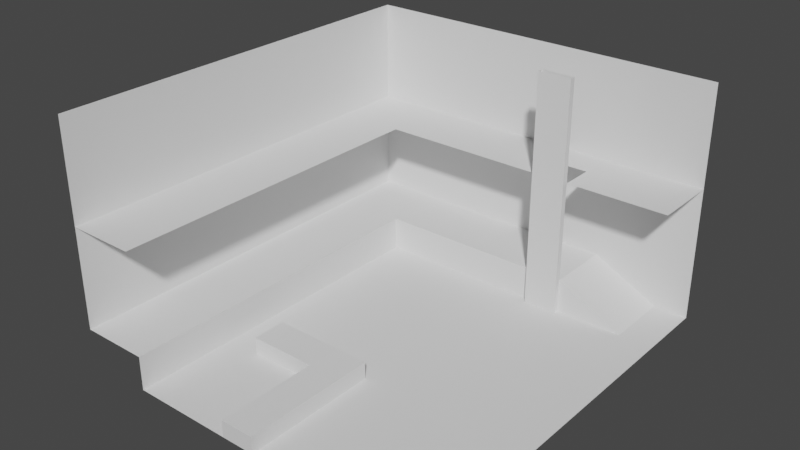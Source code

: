 # Source: Inn.blend  (saved by Blender 3.4.6; exported with 4.5.12 LTS)
import bpy
from mathutils import Matrix  # noqa: F401  (used for matrix-valued properties, if any)

bpy.ops.wm.read_factory_settings(use_empty=True)
scene = bpy.context.scene
scene.name = 'Scene'

# ---- collections
col_collection = bpy.data.collections.new('Collection'); scene.collection.children.link(col_collection)

# ---- world
world_world = bpy.data.worlds.new('World'); scene.world = world_world
world_world.use_nodes = True; world_world.node_tree.nodes.clear()
_N = world_world.node_tree.nodes; _L = world_world.node_tree.links
n0 = _N.new('ShaderNodeOutputWorld'); n0.name = 'World Output'; n0.location = (300, 300)
n1 = _N.new('ShaderNodeBackground'); n1.name = 'Background'; n1.location = (10, 300)
n1.inputs[0].default_value = (0.05088, 0.05088, 0.05088, 1.0)
_L.new(n1.outputs[0], n0.inputs[0])
n0.is_active_output = True
world_world.color = (0.05088, 0.05088, 0.05088)
world_world.use_sun_shadow = False
world_world.sun_shadow_jitter_overblur = 0.0

# ---- meshes
me_plane = bpy.data.meshes.new('Plane')
me_plane.from_pydata([(-6.0, -6.0, 7.0), (5.0, -6.0, 0.0), (-4.0, 6.0, 7.0), (-3.0, 6.0, 7.0), (-2.0, 6.0, 7.0), (-1.0, 6.0, 7.0), (0.0, 6.0, 7.0), (1.0, 6.0, 7.0), (2.0, 6.0, 7.0), (3.0, 6.0, 7.0), (4.0, 6.0, 7.0), (-6.0, -4.0, 7.0), (-6.0, -3.0, 7.0), (5.0, -5.0, 0.0), (5.0, -4.0, 0.0), (5.0, -3.0, 0.0), (5.0, -2.0, 0.0), (5.0, -1.0, 0.0), (5.0, 0.0, 0.0), (5.0, 1.0, 0.0), (5.0, 2.0, 0.0), (5.0, 3.0, 0.0), (0.0, -6.0, 0.499), (-6.0, -2.0, 7.0), (-6.0, -5.0, 7.0), (-4.0, -6.0, 0.0), (-3.0, -6.0, 0.0), (-2.0, -6.0, 0.0), (-1.0, -6.0, 0.0), (0.0, -6.0, 0.0), (1.0, -6.0, 0.0), (2.0, -6.0, 0.0), (3.0, -6.0, 0.0), (4.0, -6.0, 0.0), (-6.0, -1.0, 7.0), (-6.0, 0.0, 7.0), (-6.0, 1.0, 7.0), (-6.0, 2.0, 7.0), (-6.0, 3.0, 7.0), (-6.0, 4.0, 7.0), (-6.0, 5.0, 7.0), (-6.0, 6.0, 7.0), (-5.0, 6.0, 7.0), (5.0, 6.0, 7.0), (4.0, -5.0, 0.0), (3.0, -5.0, 0.0), (2.0, -5.0, 0.0), (1.0, -5.0, 0.0), (0.0, -5.0, 0.0), (-1.0, -5.0, 0.0), (-2.0, -5.0, 0.0), (-3.0, -5.0, 0.0), (-4.0, -5.0, 0.0), (4.0, -4.0, 0.0), (3.0, -4.0, 0.0), (2.0, -4.0, 0.0), (1.0, -4.0, 0.0), (0.0, -4.0, 0.0), (-1.0, -4.0, 0.0), (-2.0, -4.0, 0.0), (-3.0, -4.0, 0.0), (-4.0, -4.0, 0.0), (4.0, -3.0, 0.0), (3.0, -3.0, 0.0), (2.0, -3.0, 0.0), (1.0, -3.0, 0.0), (0.0, -3.0, 0.0), (-1.0, -3.0, 0.0), (-2.0, -3.0, 0.0), (-3.0, -3.0, 0.0), (-4.0, -3.0, 0.0), (4.0, -2.0, 0.0), (3.0, -2.0, 0.0), (2.0, -2.0, 0.0), (1.0, -2.0, 0.0), (0.0, -2.0, 0.0), (-1.0, -2.0, 0.0), (-2.0, -2.0, 0.0), (-3.0, -2.0, 0.0), (-4.0, -2.0, 0.0), (4.0, -1.0, 0.0), (3.0, -1.0, 0.0), (2.0, -1.0, 0.0), (1.0, -1.0, 0.0), (0.0, -1.0, 0.0), (-1.0, -1.0, 0.0), (-2.0, -1.0, 0.0), (-3.0, -1.0, 0.0), (-4.0, -1.0, 0.0), (4.0, 0.0, 0.0), (3.0, 0.0, 0.0), (2.0, 0.0, 0.0), (1.0, 0.0, 0.0), (0.0, 0.0, 0.0), (-1.0, 0.0, 0.0), (-2.0, 0.0, 0.0), (-3.0, 0.0, 0.0), (-4.0, 0.0, 0.0), (4.0, 1.0, 0.0), (3.0, 1.0, 0.0), (2.0, 1.0, 0.0), (1.0, 1.0, 0.0), (0.0, 1.0, 0.0), (-1.0, 1.0, 0.0), (-2.0, 1.0, 0.0), (-3.0, 1.0, 0.0), (-4.0, 1.0, 0.0), (4.0, 2.0, 0.0), (3.0, 2.0, 0.0), (2.0, 2.0, 0.0), (1.0, 2.0, 0.0), (0.0, 2.0, 0.0), (-1.0, 2.0, 0.0), (-2.0, 2.0, 0.0), (-3.0, 2.0, 0.0), (-4.0, 2.0, 0.0), (4.0, 3.0, 0.0), (3.0, 3.0, 0.0), (2.0, 3.0, 0.0), (1.0, 3.0, 0.0), (0.0, 3.0, 0.0), (-1.0, 3.0, 0.0), (-2.0, 3.0, 0.0), (-3.0, 3.0, 0.0), (-4.0, 3.0, 0.0), (-1.0, -6.0, 0.499), (3.0, 4.0, 0.0), (2.0, 4.0, 0.0), (1.0, 4.0, 0.0), (0.0, 4.0, 0.0), (-1.0, 4.0, 0.0), (-2.0, 4.0, 0.0), (-3.0, 4.0, 0.0), (-4.0, 4.0, 0.0), (-6.0, -5.0, 1.0), (-6.0, -6.0, 1.0), (5.0, 6.0, 1.0), (-5.0, 6.0, 1.0), (-6.0, 6.0, 1.0), (-6.0, 5.0, 1.0), (-6.0, 4.0, 1.0), (-6.0, 3.0, 1.0), (-6.0, 2.0, 1.0), (-6.0, 1.0, 1.0), (-6.0, 0.0, 1.0), (-6.0, -1.0, 1.0), (-6.0, -2.0, 1.0), (-6.0, -3.0, 1.0), (-6.0, -4.0, 1.0), (-5.0, -5.0, 1.0), (-5.0, -4.0, 1.0), (-5.0, -3.0, 1.0), (-5.0, -2.0, 1.0), (-5.0, -1.0, 1.0), (-5.0, 0.0, 1.0), (-5.0, 1.0, 1.0), (-5.0, 2.0, 1.0), (-5.0, 3.0, 1.0), (-5.0, 4.0, 1.0), (-5.0, 5.0, 1.0), (-5.0, -6.0, 1.0), (-4.0, -6.0, 1.0), (4.0, 6.0, 1.0), (3.0, 6.0, 1.0), (2.0, 6.0, 1.0), (1.0, 6.0, 1.0), (0.0, 6.0, 1.0), (-1.0, 6.0, 1.0), (-2.0, 6.0, 1.0), (-3.0, 6.0, 1.0), (-4.0, 6.0, 1.0), (-4.0, -5.0, 1.0), (-4.0, -4.0, 1.0), (-4.0, -3.0, 1.0), (-4.0, -2.0, 1.0), (-4.0, -1.0, 1.0), (-4.0, 0.0, 1.0), (-4.0, 1.0, 1.0), (-4.0, 2.0, 1.0), (-4.0, 3.0, 1.0), (4.0, 5.0, 0.0), (2.0, 4.0, 1.0), (1.0, 4.0, 1.0), (0.0, 4.0, 1.0), (-1.0, 4.0, 1.0), (-2.0, 4.0, 1.0), (-3.0, 4.0, 1.0), (-4.0, 4.0, 1.0), (4.0, 4.0, 0.0), (4.0, 6.0, 0.0), (2.0, 5.0, 1.0), (1.0, 5.0, 1.0), (0.0, 5.0, 1.0), (-1.0, 5.0, 1.0), (-2.0, 5.0, 1.0), (-3.0, 5.0, 1.0), (-4.0, 5.0, 1.0), (-6.0, 4.0, 6.0), (-6.0, 4.0, 5.0), (-6.0, 4.0, 4.0), (-6.0, 4.0, 3.0), (-6.0, 4.0, 2.0), (-6.0, -3.0, 6.0), (-6.0, -3.0, 5.0), (-6.0, -3.0, 4.0), (-6.0, -3.0, 3.0), (-6.0, -3.0, 2.0), (-1.0, 6.0, 6.0), (-1.0, 6.0, 5.0), (-1.0, 6.0, 4.0), (-1.0, 6.0, 3.0), (-1.0, 6.0, 2.0), (-6.0, 5.0, 6.0), (-6.0, 5.0, 5.0), (-6.0, 5.0, 3.0), (-6.0, 5.0, 2.0), (-6.0, -2.0, 6.0), (-6.0, -2.0, 5.0), (-6.0, -2.0, 4.0), (-6.0, -2.0, 3.0), (-6.0, -2.0, 2.0), (0.0, 6.0, 6.0), (0.0, 6.0, 5.0), (0.0, 6.0, 4.0), (0.0, 6.0, 3.0), (0.0, 6.0, 2.0), (-6.0, 6.0, 6.0), (-6.0, 6.0, 5.0), (-6.0, 6.0, 3.0), (-6.0, 6.0, 2.0), (-6.0, -1.0, 6.0), (-6.0, -1.0, 5.0), (-6.0, -1.0, 4.0), (-6.0, -1.0, 3.0), (-6.0, -1.0, 2.0), (1.0, 6.0, 6.0), (1.0, 6.0, 5.0), (1.0, 6.0, 4.0), (1.0, 6.0, 3.0), (1.0, 6.0, 2.0), (-6.0, 0.0, 6.0), (-6.0, 0.0, 5.0), (-6.0, 0.0, 4.0), (-6.0, 0.0, 3.0), (-6.0, 0.0, 2.0), (2.0, 6.0, 6.0), (2.0, 6.0, 5.0), (2.0, 6.0, 4.0), (2.0, 6.0, 3.0), (2.0, 6.0, 2.0), (-6.0, -6.0, 6.0), (-6.0, -6.0, 5.0), (-6.0, -6.0, 4.0), (-6.0, -6.0, 3.0), (-6.0, -6.0, 2.0), (-5.0, 6.0, 6.0), (-5.0, 6.0, 5.0), (-5.0, 6.0, 3.0), (-5.0, 6.0, 2.0), (-6.0, 1.0, 6.0), (-6.0, 1.0, 5.0), (-6.0, 1.0, 4.0), (-6.0, 1.0, 3.0), (-6.0, 1.0, 2.0), (3.0, 6.0, 6.0), (3.0, 6.0, 5.0), (3.0, 6.0, 4.0), (3.0, 6.0, 3.0), (3.0, 6.0, 2.0), (-4.0, 6.0, 6.0), (-4.0, 6.0, 5.0), (-4.0, 6.0, 4.0), (-4.0, 6.0, 3.0), (-4.0, 6.0, 2.0), (-6.0, 3.0, 2.0), (-6.0, 3.0, 3.0), (-6.0, 3.0, 4.0), (-6.0, 3.0, 5.0), (-6.0, 3.0, 6.0), (-6.0, 2.0, 6.0), (-6.0, 2.0, 5.0), (-6.0, 2.0, 4.0), (-6.0, 2.0, 3.0), (-6.0, 2.0, 2.0), (5.0, 6.0, 2.0), (5.0, 6.0, 3.0), (5.0, 6.0, 4.0), (5.0, 6.0, 5.0), (5.0, 6.0, 6.0), (4.0, 6.0, 6.0), (4.0, 6.0, 5.0), (4.0, 6.0, 4.0), (4.0, 6.0, 3.0), (4.0, 6.0, 2.0), (-6.0, -4.0, 2.0), (-6.0, -4.0, 3.0), (-6.0, -4.0, 4.0), (-6.0, -4.0, 5.0), (-6.0, -4.0, 6.0), (-6.0, -5.0, 6.0), (-6.0, -5.0, 5.0), (-6.0, -5.0, 4.0), (-6.0, -5.0, 3.0), (-6.0, -5.0, 2.0), (-2.0, 6.0, 2.0), (-2.0, 6.0, 3.0), (-2.0, 6.0, 4.0), (-2.0, 6.0, 5.0), (-2.0, 6.0, 6.0), (-3.0, 6.0, 6.0), (-3.0, 6.0, 5.0), (-3.0, 6.0, 4.0), (-3.0, 6.0, 3.0), (-3.0, 6.0, 2.0), (-4.0, 4.0, 4.0), (-4.0, -3.0, 4.0), (-1.0, 4.0, 4.0), (-4.0, -2.0, 4.0), (0.0, 4.0, 4.0), (-4.0, -1.0, 4.0), (1.0, 4.0, 4.0), (-4.0, 0.0, 4.0), (2.0, 4.0, 4.0), (-4.0, -6.0, 4.0), (-4.0, 1.0, 4.0), (3.0, 4.0, 4.0), (-4.0, 3.0, 4.0), (-4.0, 2.0, 4.0), (5.0, 4.0, 4.0), (4.0, 4.0, 4.0), (-4.0, -4.0, 4.0), (-4.0, -5.0, 4.0), (-2.0, 4.0, 4.0), (-3.0, 4.0, 4.0), (-5.0, -4.0, 4.0), (-5.0, -5.0, 4.0), (-5.0, 4.0, 4.0), (-5.0, 3.0, 4.0), (-5.0, -6.0, 4.0), (-5.0, -3.0, 4.0), (-5.0, 1.0, 4.0), (-5.0, 0.0, 4.0), (-5.0, -2.0, 4.0), (-5.0, 2.0, 4.0), (-5.0, -1.0, 4.0), (-2.0, 5.0, 4.0), (-3.0, 5.0, 4.0), (5.0, 5.0, 4.0), (4.0, 5.0, 4.0), (3.0, 5.0, 4.0), (2.0, 5.0, 4.0), (1.0, 5.0, 4.0), (0.0, 5.0, 4.0), (-1.0, 5.0, 4.0), (-4.0, 5.0, 4.0), (-6.0, 6.0, 4.0), (-6.0, 5.0, 4.0), (-5.0, 5.0, 4.0), (-5.0, 6.0, 4.0), (3.0, 4.0, 0.5), (3.0, 5.0, 0.5), (3.0, 6.0, 0.5), (5.0, 5.0, 0.0), (5.0, 4.0, 0.0), (5.0, 6.0, 0.0), (0.0, -5.0, 0.499), (-1.0, -5.0, 0.499), (0.0, -4.0, 0.499), (-1.0, -4.0, 0.499), (0.0, -3.0, 0.499), (-1.0, -3.0, 0.499), (-2.0, -3.0, 0.499), (-3.0, -3.0, 0.499), (0.0, -2.0, 0.499), (-1.0, -2.0, 0.499), (-2.0, -2.0, 0.499), (-3.0, -2.0, 0.499), (2.0, 3.821, 0.0), (1.0, 3.821, 0.0), (1.0, 3.821, 1.0), (2.0, 3.821, 1.0), (2.0, 4.0, 7.0), (1.0, 4.0, 7.0), (2.0, 3.821, 7.0), (1.0, 3.821, 7.0), (2.0, 4.0, 2.0), (2.0, 4.0, 3.0), (2.0, 4.0, 4.0), (2.0, 4.0, 5.0), (2.0, 4.0, 6.0), (2.0, 3.821, 6.0), (2.0, 3.821, 5.0), (2.0, 3.821, 4.0), (2.0, 3.821, 3.0), (2.0, 3.821, 2.0), (1.0, 4.0, 2.0), (1.0, 4.0, 3.0), (1.0, 4.0, 4.0), (1.0, 4.0, 5.0), (1.0, 4.0, 6.0), (1.0, 3.821, 6.0), (1.0, 3.821, 5.0), (1.0, 3.821, 4.0), (1.0, 3.821, 3.0), (1.0, 3.821, 2.0)], [], [(33, 1, 13, 44), (44, 13, 14, 53), (53, 14, 15, 62), (62, 15, 16, 71), (71, 16, 17, 80), (80, 17, 18, 89), (89, 18, 19, 98), (98, 19, 20, 107), (107, 20, 21, 116), (116, 21, 363, 188), (115, 124, 179, 178), (79, 88, 175, 174), (25, 52, 171, 161), (278, 197, 39, 38), (298, 202, 12, 11), (308, 207, 5, 4), (299, 298, 11, 24), (197, 212, 40, 39), (202, 216, 23, 12), (124, 123, 132, 133), (123, 122, 131, 132), (122, 121, 130, 131), (121, 120, 129, 130), (120, 119, 128, 129), (119, 118, 127, 128), (118, 117, 126, 127), (117, 116, 188, 126), (106, 115, 178, 177), (309, 308, 4, 3), (115, 114, 123, 124), (114, 113, 122, 123), (113, 112, 121, 122), (112, 111, 120, 121), (111, 110, 119, 120), (110, 109, 118, 119), (109, 108, 117, 118), (108, 107, 116, 117), (70, 79, 174, 173), (207, 221, 6, 5), (106, 105, 114, 115), (105, 104, 113, 114), (104, 103, 112, 113), (103, 102, 111, 112), (102, 101, 110, 111), (101, 100, 109, 110), (100, 99, 108, 109), (99, 98, 107, 108), (212, 226, 41, 40), (216, 230, 34, 23), (97, 96, 105, 106), (96, 95, 104, 105), (95, 94, 103, 104), (94, 93, 102, 103), (93, 92, 101, 102), (92, 91, 100, 101), (91, 90, 99, 100), (90, 89, 98, 99), (221, 235, 7, 6), (226, 255, 42, 41), (88, 87, 96, 97), (87, 86, 95, 96), (86, 85, 94, 95), (85, 84, 93, 94), (84, 83, 92, 93), (83, 82, 91, 92), (82, 81, 90, 91), (81, 80, 89, 90), (230, 240, 35, 34), (133, 132, 186, 187), (79, 78, 87, 88), (78, 77, 86, 87), (77, 76, 85, 86), (76, 75, 84, 85), (75, 74, 83, 84), (74, 73, 82, 83), (73, 72, 81, 82), (72, 71, 80, 81), (235, 245, 8, 7), (97, 106, 177, 176), (70, 69, 78, 79), (76, 77, 375, 374), (57, 66, 369, 367), (69, 68, 371, 372), (66, 65, 74, 75), (65, 64, 73, 74), (64, 63, 72, 73), (63, 62, 71, 72), (240, 259, 36, 35), (61, 70, 173, 172), (61, 60, 69, 70), (60, 59, 68, 69), (59, 58, 67, 68), (75, 76, 374, 373), (57, 56, 65, 66), (56, 55, 64, 65), (55, 54, 63, 64), (54, 53, 62, 63), (132, 131, 185, 186), (245, 264, 9, 8), (52, 51, 60, 61), (51, 50, 59, 60), (50, 49, 58, 59), (67, 58, 368, 370), (48, 47, 56, 57), (47, 46, 55, 56), (46, 45, 54, 55), (45, 44, 53, 54), (131, 130, 184, 185), (250, 299, 24, 0), (25, 26, 51, 52), (26, 27, 50, 51), (27, 28, 49, 50), (68, 67, 370, 371), (29, 30, 47, 48), (30, 31, 46, 47), (31, 32, 45, 46), (32, 33, 44, 45), (130, 129, 183, 184), (255, 269, 2, 42), (124, 133, 187, 179), (129, 128, 182, 183), (88, 97, 176, 175), (52, 61, 172, 171), (259, 279, 37, 36), (128, 127, 377, 378), (264, 289, 10, 9), (269, 309, 3, 2), (140, 158, 159, 139), (158, 187, 196, 159), (187, 186, 195, 196), (186, 185, 194, 195), (185, 184, 193, 194), (184, 183, 192, 193), (183, 182, 191, 192), (182, 181, 190, 191), (141, 157, 158, 140), (157, 179, 187, 158), (142, 156, 157, 141), (156, 178, 179, 157), (143, 155, 156, 142), (155, 177, 178, 156), (144, 154, 155, 143), (154, 176, 177, 155), (145, 153, 154, 144), (153, 175, 176, 154), (146, 152, 153, 145), (152, 174, 175, 153), (147, 151, 152, 146), (151, 173, 174, 152), (148, 150, 151, 147), (150, 172, 173, 151), (134, 149, 150, 148), (149, 171, 172, 150), (135, 160, 149, 134), (160, 161, 171, 149), (139, 159, 137, 138), (159, 196, 170, 137), (196, 195, 169, 170), (195, 194, 168, 169), (194, 193, 167, 168), (193, 192, 166, 167), (192, 191, 165, 166), (191, 190, 164, 165), (360, 359, 188, 180), (279, 278, 38, 37), (289, 288, 43, 10), (361, 360, 180, 189), (162, 136, 284, 293), (293, 284, 285, 292), (292, 285, 286, 291), (291, 286, 287, 290), (290, 287, 288, 289), (142, 141, 274, 283), (283, 274, 275, 282), (282, 275, 276, 281), (281, 276, 277, 280), (280, 277, 278, 279), (170, 169, 313, 273), (273, 313, 312, 272), (272, 312, 311, 271), (271, 311, 310, 270), (270, 310, 309, 269), (163, 162, 293, 268), (268, 293, 292, 267), (267, 292, 291, 266), (266, 291, 290, 265), (265, 290, 289, 264), (143, 142, 283, 263), (263, 283, 282, 262), (262, 282, 281, 261), (261, 281, 280, 260), (260, 280, 279, 259), (137, 170, 273, 258), (258, 273, 272, 257), (257, 272, 271, 358), (358, 271, 270, 256), (256, 270, 269, 255), (135, 134, 303, 254), (254, 303, 302, 253), (253, 302, 301, 252), (252, 301, 300, 251), (251, 300, 299, 250), (164, 163, 268, 249), (249, 268, 267, 248), (248, 267, 266, 247), (247, 266, 265, 246), (246, 265, 264, 245), (144, 143, 263, 244), (244, 263, 262, 243), (243, 262, 261, 242), (242, 261, 260, 241), (241, 260, 259, 240), (165, 164, 249, 239), (239, 249, 248, 238), (238, 248, 247, 237), (237, 247, 246, 236), (236, 246, 245, 235), (145, 144, 244, 234), (234, 244, 243, 233), (233, 243, 242, 232), (232, 242, 241, 231), (231, 241, 240, 230), (138, 137, 258, 229), (229, 258, 257, 228), (228, 257, 358, 355), (355, 358, 256, 227), (227, 256, 255, 226), (166, 165, 239, 225), (225, 239, 238, 224), (224, 238, 237, 223), (223, 237, 236, 222), (222, 236, 235, 221), (146, 145, 234, 220), (220, 234, 233, 219), (219, 233, 232, 218), (218, 232, 231, 217), (217, 231, 230, 216), (139, 138, 229, 215), (215, 229, 228, 214), (214, 228, 355, 356), (356, 355, 227, 213), (213, 227, 226, 212), (167, 166, 225, 211), (211, 225, 224, 210), (210, 224, 223, 209), (209, 223, 222, 208), (208, 222, 221, 207), (169, 168, 304, 313), (313, 304, 305, 312), (312, 305, 306, 311), (311, 306, 307, 310), (310, 307, 308, 309), (147, 146, 220, 206), (206, 220, 219, 205), (205, 219, 218, 204), (204, 218, 217, 203), (203, 217, 216, 202), (140, 139, 215, 201), (201, 215, 214, 200), (200, 214, 356, 199), (199, 356, 213, 198), (198, 213, 212, 197), (134, 148, 294, 303), (303, 294, 295, 302), (302, 295, 296, 301), (301, 296, 297, 300), (300, 297, 298, 299), (168, 167, 211, 304), (304, 211, 210, 305), (305, 210, 209, 306), (306, 209, 208, 307), (307, 208, 207, 308), (148, 147, 206, 294), (294, 206, 205, 295), (295, 205, 204, 296), (296, 204, 203, 297), (297, 203, 202, 298), (141, 140, 201, 274), (274, 201, 200, 275), (275, 200, 199, 276), (276, 199, 198, 277), (277, 198, 197, 278), (345, 346, 333, 332), (334, 335, 331, 330), (336, 337, 326, 314), (347, 348, 329, 328), (348, 349, 325, 329), (335, 338, 323, 331), (351, 352, 318, 320), (352, 353, 316, 318), (339, 334, 330, 315), (346, 354, 314, 333), (340, 341, 321, 324), (342, 339, 315, 317), (353, 345, 332, 316), (337, 343, 327, 326), (343, 340, 324, 327), (349, 350, 322, 325), (341, 344, 319, 321), (344, 342, 317, 319), (232, 218, 342, 344), (242, 232, 344, 341), (281, 261, 340, 343), (276, 281, 343, 337), (218, 204, 339, 342), (261, 242, 341, 340), (204, 296, 334, 339), (301, 252, 338, 335), (199, 276, 337, 336), (296, 301, 335, 334), (266, 247, 350, 349), (209, 306, 345, 353), (311, 271, 354, 346), (223, 209, 353, 352), (237, 223, 352, 351), (247, 237, 351, 350), (291, 266, 349, 348), (286, 291, 348, 347), (306, 311, 346, 345), (357, 358, 355, 356), (336, 357, 356, 199), (314, 354, 357, 336), (354, 271, 358, 357), (164, 190, 360, 361), (190, 181, 359, 360), (126, 359, 181, 127), (188, 359, 126), (164, 361, 163), (163, 361, 189, 162), (180, 188, 363, 362), (189, 180, 362, 364), (162, 189, 364, 136), (372, 371, 375, 376), (371, 370, 374, 375), (370, 369, 373, 374), (368, 367, 369, 370), (366, 365, 367, 368), (125, 22, 365, 366), (77, 78, 376, 375), (58, 49, 366, 368), (78, 69, 372, 376), (48, 57, 367, 365), (49, 28, 125, 366), (28, 29, 22, 125), (66, 75, 373, 369), (29, 48, 365, 22), (378, 377, 380, 379), (182, 128, 378, 379), (390, 389, 381, 383), (127, 181, 380, 377), (389, 399, 382, 381), (400, 390, 383, 384), (399, 400, 384, 382), (182, 379, 404, 395), (395, 404, 403, 396), (396, 403, 402, 397), (397, 402, 401, 398), (398, 401, 400, 399), (379, 380, 394, 404), (404, 394, 393, 403), (403, 393, 392, 402), (402, 392, 391, 401), (401, 391, 390, 400), (181, 182, 395, 385), (385, 395, 396, 386), (386, 396, 397, 387), (387, 397, 398, 388), (388, 398, 399, 389), (380, 181, 385, 394), (394, 385, 386, 393), (393, 386, 387, 392), (392, 387, 388, 391), (391, 388, 389, 390)])
_uv = me_plane.uv_layers.new(name='UVMap')
_uv.uv.foreach_set('vector', [0.9091, 0.0, 1.0, 0.0, 1.0, 0.08333, 0.9091, 0.08333, 0.9091, 0.08333, 1.0, 0.08333, 1.0, 0.1667, 0.9091, 0.1667, 0.9091, 0.1667, 1.0, 0.1667, 1.0, 0.25, 0.9091, 0.25, 0.9091, 0.25, 1.0, 0.25, 1.0, 0.3333, 0.9091, 0.3333, 0.9091, 0.3333, 1.0, 0.3333, 1.0, 0.4167, 0.9091, 0.4167, 0.9091, 0.4167, 1.0, 0.4167, 1.0, 0.5, 0.9091, 0.5, 0.9091, 0.5, 1.0, 0.5, 1.0, 0.5833, 0.9091, 0.5833, 0.9091, 0.5833, 1.0, 0.5833, 1.0, 0.6667, 0.9091, 0.6667, 0.9091, 0.6667, 1.0, 0.6667, 1.0, 0.75, 0.9091, 0.75, 0.9091, 0.75, 1.0, 0.75, 1.0, 0.8333, 0.9091, 0.8333, 0.1818, 0.6667, 0.1818, 0.75, 0.1818, 0.75, 0.1818, 0.6667, 0.1818, 0.3333, 0.1818, 0.4167, 0.1818, 0.4167, 0.1818, 0.3333, 0.1818, 0.0, 0.1818, 0.08333, 0.1818, 0.08333, 0.1818, 0.0, 0.0, 0.75, 0.0, 0.8333, 0.0, 0.8333, 0.0, 0.75, 0.0, 0.1667, 0.0, 0.25, 0.0, 0.25, 0.0, 0.1667, 0.3636, 1.0, 0.4545, 1.0, 0.4545, 1.0, 0.3636, 1.0, 0.0, 0.08333, 0.0, 0.1667, 0.0, 0.1667, 0.0, 0.08333, 0.0, 0.8333, 0.0, 0.9167, 0.0, 0.9167, 0.0, 0.8333, 0.0, 0.25, 0.0, 0.3333, 0.0, 0.3333, 0.0, 0.25, 0.1818, 0.75, 0.2727, 0.75, 0.2727, 0.8333, 0.1818, 0.8333, 0.2727, 0.75, 0.3636, 0.75, 0.3636, 0.8333, 0.2727, 0.8333, 0.3636, 0.75, 0.4545, 0.75, 0.4545, 0.8333, 0.3636, 0.8333, 0.4545, 0.75, 0.5455, 0.75, 0.5455, 0.8333, 0.4545, 0.8333, 0.5455, 0.75, 0.6364, 0.75, 0.6364, 0.8333, 0.5455, 0.8333, 0.6364, 0.75, 0.7273, 0.75, 0.7273, 0.8333, 0.6364, 0.8333, 0.7273, 0.75, 0.8182, 0.75, 0.8182, 0.8333, 0.7273, 0.8333, 0.8182, 0.75, 0.9091, 0.75, 0.9091, 0.8333, 0.8182, 0.8333, 0.1818, 0.5833, 0.1818, 0.6667, 0.1818, 0.6667, 0.1818, 0.5833, 0.2727, 1.0, 0.3636, 1.0, 0.3636, 1.0, 0.2727, 1.0, 0.1818, 0.6667, 0.2727, 0.6667, 0.2727, 0.75, 0.1818, 0.75, 0.2727, 0.6667, 0.3636, 0.6667, 0.3636, 0.75, 0.2727, 0.75, 0.3636, 0.6667, 0.4545, 0.6667, 0.4545, 0.75, 0.3636, 0.75, 0.4545, 0.6667, 0.5455, 0.6667, 0.5455, 0.75, 0.4545, 0.75, 0.5455, 0.6667, 0.6364, 0.6667, 0.6364, 0.75, 0.5455, 0.75, 0.6364, 0.6667, 0.7273, 0.6667, 0.7273, 0.75, 0.6364, 0.75, 0.7273, 0.6667, 0.8182, 0.6667, 0.8182, 0.75, 0.7273, 0.75, 0.8182, 0.6667, 0.9091, 0.6667, 0.9091, 0.75, 0.8182, 0.75, 0.1818, 0.25, 0.1818, 0.3333, 0.1818, 0.3333, 0.1818, 0.25, 0.4545, 1.0, 0.5455, 1.0, 0.5455, 1.0, 0.4545, 1.0, 0.1818, 0.5833, 0.2727, 0.5833, 0.2727, 0.6667, 0.1818, 0.6667, 0.2727, 0.5833, 0.3636, 0.5833, 0.3636, 0.6667, 0.2727, 0.6667, 0.3636, 0.5833, 0.4545, 0.5833, 0.4545, 0.6667, 0.3636, 0.6667, 0.4545, 0.5833, 0.5455, 0.5833, 0.5455, 0.6667, 0.4545, 0.6667, 0.5455, 0.5833, 0.6364, 0.5833, 0.6364, 0.6667, 0.5455, 0.6667, 0.6364, 0.5833, 0.7273, 0.5833, 0.7273, 0.6667, 0.6364, 0.6667, 0.7273, 0.5833, 0.8182, 0.5833, 0.8182, 0.6667, 0.7273, 0.6667, 0.8182, 0.5833, 0.9091, 0.5833, 0.9091, 0.6667, 0.8182, 0.6667, 0.0, 0.9167, 0.0, 1.0, 0.0, 1.0, 0.0, 0.9167, 0.0, 0.3333, 0.0, 0.4167, 0.0, 0.4167, 0.0, 0.3333, 0.1818, 0.5, 0.2727, 0.5, 0.2727, 0.5833, 0.1818, 0.5833, 0.2727, 0.5, 0.3636, 0.5, 0.3636, 0.5833, 0.2727, 0.5833, 0.3636, 0.5, 0.4545, 0.5, 0.4545, 0.5833, 0.3636, 0.5833, 0.4545, 0.5, 0.5455, 0.5, 0.5455, 0.5833, 0.4545, 0.5833, 0.5455, 0.5, 0.6364, 0.5, 0.6364, 0.5833, 0.5455, 0.5833, 0.6364, 0.5, 0.7273, 0.5, 0.7273, 0.5833, 0.6364, 0.5833, 0.7273, 0.5, 0.8182, 0.5, 0.8182, 0.5833, 0.7273, 0.5833, 0.8182, 0.5, 0.9091, 0.5, 0.9091, 0.5833, 0.8182, 0.5833, 0.5455, 1.0, 0.6364, 1.0, 0.6364, 1.0, 0.5455, 1.0, 0.0, 1.0, 0.09091, 1.0, 0.09091, 1.0, 0.0, 1.0, 0.1818, 0.4167, 0.2727, 0.4167, 0.2727, 0.5, 0.1818, 0.5, 0.2727, 0.4167, 0.3636, 0.4167, 0.3636, 0.5, 0.2727, 0.5, 0.3636, 0.4167, 0.4545, 0.4167, 0.4545, 0.5, 0.3636, 0.5, 0.4545, 0.4167, 0.5455, 0.4167, 0.5455, 0.5, 0.4545, 0.5, 0.5455, 0.4167, 0.6364, 0.4167, 0.6364, 0.5, 0.5455, 0.5, 0.6364, 0.4167, 0.7273, 0.4167, 0.7273, 0.5, 0.6364, 0.5, 0.7273, 0.4167, 0.8182, 0.4167, 0.8182, 0.5, 0.7273, 0.5, 0.8182, 0.4167, 0.9091, 0.4167, 0.9091, 0.5, 0.8182, 0.5, 0.0, 0.4167, 0.0, 0.5, 0.0, 0.5, 0.0, 0.4167, 0.1818, 0.8333, 0.2727, 0.8333, 0.2727, 0.8333, 0.1818, 0.8333, 0.1818, 0.3333, 0.2727, 0.3333, 0.2727, 0.4167, 0.1818, 0.4167, 0.2727, 0.3333, 0.3636, 0.3333, 0.3636, 0.4167, 0.2727, 0.4167, 0.3636, 0.3333, 0.4545, 0.3333, 0.4545, 0.4167, 0.3636, 0.4167, 0.4545, 0.3333, 0.5455, 0.3333, 0.5455, 0.4167, 0.4545, 0.4167, 0.5455, 0.3333, 0.6364, 0.3333, 0.6364, 0.4167, 0.5455, 0.4167, 0.6364, 0.3333, 0.7273, 0.3333, 0.7273, 0.4167, 0.6364, 0.4167, 0.7273, 0.3333, 0.8182, 0.3333, 0.8182, 0.4167, 0.7273, 0.4167, 0.8182, 0.3333, 0.9091, 0.3333, 0.9091, 0.4167, 0.8182, 0.4167, 0.6364, 1.0, 0.7273, 1.0, 0.7273, 1.0, 0.6364, 1.0, 0.1818, 0.5, 0.1818, 0.5833, 0.1818, 0.5833, 0.1818, 0.5, 0.1818, 0.25, 0.2727, 0.25, 0.2727, 0.3333, 0.1818, 0.3333, 0.4545, 0.3333, 0.3636, 0.3333, 0.3636, 0.3333, 0.4545, 0.3333, 0.5455, 0.1667, 0.5455, 0.25, 0.5455, 0.25, 0.5455, 0.1667, 0.2727, 0.25, 0.3636, 0.25, 0.3636, 0.25, 0.2727, 0.25, 0.5455, 0.25, 0.6364, 0.25, 0.6364, 0.3333, 0.5455, 0.3333, 0.6364, 0.25, 0.7273, 0.25, 0.7273, 0.3333, 0.6364, 0.3333, 0.7273, 0.25, 0.8182, 0.25, 0.8182, 0.3333, 0.7273, 0.3333, 0.8182, 0.25, 0.9091, 0.25, 0.9091, 0.3333, 0.8182, 0.3333, 0.0, 0.5, 0.0, 0.5833, 0.0, 0.5833, 0.0, 0.5, 0.1818, 0.1667, 0.1818, 0.25, 0.1818, 0.25, 0.1818, 0.1667, 0.1818, 0.1667, 0.2727, 0.1667, 0.2727, 0.25, 0.1818, 0.25, 0.2727, 0.1667, 0.3636, 0.1667, 0.3636, 0.25, 0.2727, 0.25, 0.3636, 0.1667, 0.4545, 0.1667, 0.4545, 0.25, 0.3636, 0.25, 0.5455, 0.3333, 0.4545, 0.3333, 0.4545, 0.3333, 0.5455, 0.3333, 0.5455, 0.1667, 0.6364, 0.1667, 0.6364, 0.25, 0.5455, 0.25, 0.6364, 0.1667, 0.7273, 0.1667, 0.7273, 0.25, 0.6364, 0.25, 0.7273, 0.1667, 0.8182, 0.1667, 0.8182, 0.25, 0.7273, 0.25, 0.8182, 0.1667, 0.9091, 0.1667, 0.9091, 0.25, 0.8182, 0.25, 0.2727, 0.8333, 0.3636, 0.8333, 0.3636, 0.8333, 0.2727, 0.8333, 0.7273, 1.0, 0.8182, 1.0, 0.8182, 1.0, 0.7273, 1.0, 0.1818, 0.08333, 0.2727, 0.08333, 0.2727, 0.1667, 0.1818, 0.1667, 0.2727, 0.08333, 0.3636, 0.08333, 0.3636, 0.1667, 0.2727, 0.1667, 0.3636, 0.08333, 0.4545, 0.08333, 0.4545, 0.1667, 0.3636, 0.1667, 0.4545, 0.25, 0.4545, 0.1667, 0.4545, 0.1667, 0.4545, 0.25, 0.5455, 0.08333, 0.6364, 0.08333, 0.6364, 0.1667, 0.5455, 0.1667, 0.6364, 0.08333, 0.7273, 0.08333, 0.7273, 0.1667, 0.6364, 0.1667, 0.7273, 0.08333, 0.8182, 0.08333, 0.8182, 0.1667, 0.7273, 0.1667, 0.8182, 0.08333, 0.9091, 0.08333, 0.9091, 0.1667, 0.8182, 0.1667, 0.3636, 0.8333, 0.4545, 0.8333, 0.4545, 0.8333, 0.3636, 0.8333, 0.0, 0.0, 0.0, 0.08333, 0.0, 0.08333, 0.0, 0.0, 0.1818, 0.0, 0.2727, 0.0, 0.2727, 0.08333, 0.1818, 0.08333, 0.2727, 0.0, 0.3636, 0.0, 0.3636, 0.08333, 0.2727, 0.08333, 0.3636, 0.0, 0.4545, 0.0, 0.4545, 0.08333, 0.3636, 0.08333, 0.3636, 0.25, 0.4545, 0.25, 0.4545, 0.25, 0.3636, 0.25, 0.5455, 0.0, 0.6364, 0.0, 0.6364, 0.08333, 0.5455, 0.08333, 0.6364, 0.0, 0.7273, 0.0, 0.7273, 0.08333, 0.6364, 0.08333, 0.7273, 0.0, 0.8182, 0.0, 0.8182, 0.08333, 0.7273, 0.08333, 0.8182, 0.0, 0.9091, 0.0, 0.9091, 0.08333, 0.8182, 0.08333, 0.4545, 0.8333, 0.5455, 0.8333, 0.5455, 0.8333, 0.4545, 0.8333, 0.09091, 1.0, 0.1818, 1.0, 0.1818, 1.0, 0.09091, 1.0, 0.1818, 0.75, 0.1818, 0.8333, 0.1818, 0.8333, 0.1818, 0.75, 0.5455, 0.8333, 0.6364, 0.8333, 0.6364, 0.8333, 0.5455, 0.8333, 0.1818, 0.4167, 0.1818, 0.5, 0.1818, 0.5, 0.1818, 0.4167, 0.1818, 0.08333, 0.1818, 0.1667, 0.1818, 0.1667, 0.1818, 0.08333, 0.0, 0.5833, 0.0, 0.6667, 0.0, 0.6667, 0.0, 0.5833, 0.6364, 0.8333, 0.7273, 0.8333, 0.7273, 0.8333, 0.6364, 0.8333, 0.8182, 1.0, 0.9091, 1.0, 0.9091, 1.0, 0.8182, 1.0, 0.1818, 1.0, 0.2727, 1.0, 0.2727, 1.0, 0.1818, 1.0, 0.0, 0.8333, 0.09091, 0.8333, 0.09091, 0.9167, 0.0, 0.9167, 0.09091, 0.8333, 0.1818, 0.8333, 0.1818, 0.9167, 0.09091, 0.9167, 0.1818, 0.8333, 0.2727, 0.8333, 0.2727, 0.9167, 0.1818, 0.9167, 0.2727, 0.8333, 0.3636, 0.8333, 0.3636, 0.9167, 0.2727, 0.9167, 0.3636, 0.8333, 0.4545, 0.8333, 0.4545, 0.9167, 0.3636, 0.9167, 0.4545, 0.8333, 0.5455, 0.8333, 0.5455, 0.9167, 0.4545, 0.9167, 0.5455, 0.8333, 0.6364, 0.8333, 0.6364, 0.9167, 0.5455, 0.9167, 0.6364, 0.8333, 0.7273, 0.8333, 0.7273, 0.9167, 0.6364, 0.9167, 0.0, 0.75, 0.09091, 0.75, 0.09091, 0.8333, 0.0, 0.8333, 0.09091, 0.75, 0.1818, 0.75, 0.1818, 0.8333, 0.09091, 0.8333, 0.0, 0.6667, 0.09091, 0.6667, 0.09091, 0.75, 0.0, 0.75, 0.09091, 0.6667, 0.1818, 0.6667, 0.1818, 0.75, 0.09091, 0.75, 0.0, 0.5833, 0.09091, 0.5833, 0.09091, 0.6667, 0.0, 0.6667, 0.09091, 0.5833, 0.1818, 0.5833, 0.1818, 0.6667, 0.09091, 0.6667, 0.0, 0.5, 0.09091, 0.5, 0.09091, 0.5833, 0.0, 0.5833, 0.09091, 0.5, 0.1818, 0.5, 0.1818, 0.5833, 0.09091, 0.5833, 0.0, 0.4167, 0.09091, 0.4167, 0.09091, 0.5, 0.0, 0.5, 0.09091, 0.4167, 0.1818, 0.4167, 0.1818, 0.5, 0.09091, 0.5, 0.0, 0.3333, 0.09091, 0.3333, 0.09091, 0.4167, 0.0, 0.4167, 0.09091, 0.3333, 0.1818, 0.3333, 0.1818, 0.4167, 0.09091, 0.4167, 0.0, 0.25, 0.09091, 0.25, 0.09091, 0.3333, 0.0, 0.3333, 0.09091, 0.25, 0.1818, 0.25, 0.1818, 0.3333, 0.09091, 0.3333, 0.0, 0.1667, 0.09091, 0.1667, 0.09091, 0.25, 0.0, 0.25, 0.09091, 0.1667, 0.1818, 0.1667, 0.1818, 0.25, 0.09091, 0.25, 0.0, 0.08333, 0.09091, 0.08333, 0.09091, 0.1667, 0.0, 0.1667, 0.09091, 0.08333, 0.1818, 0.08333, 0.1818, 0.1667, 0.09091, 0.1667, 0.0, 0.0, 0.09091, 0.0, 0.09091, 0.08333, 0.0, 0.08333, 0.09091, 0.0, 0.1818, 0.0, 0.1818, 0.08333, 0.09091, 0.08333, 0.0, 0.9167, 0.09091, 0.9167, 0.09091, 1.0, 0.0, 1.0, 0.09091, 0.9167, 0.1818, 0.9167, 0.1818, 1.0, 0.09091, 1.0, 0.1818, 0.9167, 0.2727, 0.9167, 0.2727, 1.0, 0.1818, 1.0, 0.2727, 0.9167, 0.3636, 0.9167, 0.3636, 1.0, 0.2727, 1.0, 0.3636, 0.9167, 0.4545, 0.9167, 0.4545, 1.0, 0.3636, 1.0, 0.4545, 0.9167, 0.5455, 0.9167, 0.5455, 1.0, 0.4545, 1.0, 0.5455, 0.9167, 0.6364, 0.9167, 0.6364, 1.0, 0.5455, 1.0, 0.6364, 0.9167, 0.7273, 0.9167, 0.7273, 1.0, 0.6364, 1.0, 0.7273, 0.9167, 0.7273, 0.8333, 0.7273, 0.8333, 0.7273, 0.9167, 0.0, 0.6667, 0.0, 0.75, 0.0, 0.75, 0.0, 0.6667, 0.9091, 1.0, 1.0, 1.0, 1.0, 1.0, 0.9091, 1.0, 0.7273, 1.0, 0.7273, 0.9167, 0.7273, 0.9167, 0.7273, 1.0, 0.9091, 1.0, 1.0, 1.0, 1.0, 1.0, 0.9091, 1.0, 0.9091, 1.0, 1.0, 1.0, 1.0, 1.0, 0.9091, 1.0, 0.9091, 1.0, 1.0, 1.0, 1.0, 1.0, 0.9091, 1.0, 0.9091, 1.0, 1.0, 1.0, 1.0, 1.0, 0.9091, 1.0, 0.9091, 1.0, 1.0, 1.0, 1.0, 1.0, 0.9091, 1.0, 0.0, 0.6667, 0.0, 0.75, 0.0, 0.75, 0.0, 0.6667, 0.0, 0.6667, 0.0, 0.75, 0.0, 0.75, 0.0, 0.6667, 0.0, 0.6667, 0.0, 0.75, 0.0, 0.75, 0.0, 0.6667, 0.0, 0.6667, 0.0, 0.75, 0.0, 0.75, 0.0, 0.6667, 0.0, 0.6667, 0.0, 0.75, 0.0, 0.75, 0.0, 0.6667, 0.1818, 1.0, 0.2727, 1.0, 0.2727, 1.0, 0.1818, 1.0, 0.1818, 1.0, 0.2727, 1.0, 0.2727, 1.0, 0.1818, 1.0, 0.1818, 1.0, 0.2727, 1.0, 0.2727, 1.0, 0.1818, 1.0, 0.1818, 1.0, 0.2727, 1.0, 0.2727, 1.0, 0.1818, 1.0, 0.1818, 1.0, 0.2727, 1.0, 0.2727, 1.0, 0.1818, 1.0, 0.8182, 1.0, 0.9091, 1.0, 0.9091, 1.0, 0.8182, 1.0, 0.8182, 1.0, 0.9091, 1.0, 0.9091, 1.0, 0.8182, 1.0, 0.8182, 1.0, 0.9091, 1.0, 0.9091, 1.0, 0.8182, 1.0, 0.8182, 1.0, 0.9091, 1.0, 0.9091, 1.0, 0.8182, 1.0, 0.8182, 1.0, 0.9091, 1.0, 0.9091, 1.0, 0.8182, 1.0, 0.0, 0.5833, 0.0, 0.6667, 0.0, 0.6667, 0.0, 0.5833, 0.0, 0.5833, 0.0, 0.6667, 0.0, 0.6667, 0.0, 0.5833, 0.0, 0.5833, 0.0, 0.6667, 0.0, 0.6667, 0.0, 0.5833, 0.0, 0.5833, 0.0, 0.6667, 0.0, 0.6667, 0.0, 0.5833, 0.0, 0.5833, 0.0, 0.6667, 0.0, 0.6667, 0.0, 0.5833, 0.09091, 1.0, 0.1818, 1.0, 0.1818, 1.0, 0.09091, 1.0, 0.09091, 1.0, 0.1818, 1.0, 0.1818, 1.0, 0.09091, 1.0, 0.09091, 1.0, 0.1818, 1.0, 0.1818, 1.0, 0.09091, 1.0, 0.09091, 1.0, 0.1818, 1.0, 0.1818, 1.0, 0.09091, 1.0, 0.09091, 1.0, 0.1818, 1.0, 0.1818, 1.0, 0.09091, 1.0, 0.0, 0.0, 0.0, 0.08333, 0.0, 0.08333, 0.0, 0.0, 0.0, 0.0, 0.0, 0.08333, 0.0, 0.08333, 0.0, 0.0, 0.0, 0.0, 0.0, 0.08333, 0.0, 0.08333, 0.0, 0.0, 0.0, 0.0, 0.0, 0.08333, 0.0, 0.08333, 0.0, 0.0, 0.0, 0.0, 0.0, 0.08333, 0.0, 0.08333, 0.0, 0.0, 0.7273, 1.0, 0.8182, 1.0, 0.8182, 1.0, 0.7273, 1.0, 0.7273, 1.0, 0.8182, 1.0, 0.8182, 1.0, 0.7273, 1.0, 0.7273, 1.0, 0.8182, 1.0, 0.8182, 1.0, 0.7273, 1.0, 0.7273, 1.0, 0.8182, 1.0, 0.8182, 1.0, 0.7273, 1.0, 0.7273, 1.0, 0.8182, 1.0, 0.8182, 1.0, 0.7273, 1.0, 0.0, 0.5, 0.0, 0.5833, 0.0, 0.5833, 0.0, 0.5, 0.0, 0.5, 0.0, 0.5833, 0.0, 0.5833, 0.0, 0.5, 0.0, 0.5, 0.0, 0.5833, 0.0, 0.5833, 0.0, 0.5, 0.0, 0.5, 0.0, 0.5833, 0.0, 0.5833, 0.0, 0.5, 0.0, 0.5, 0.0, 0.5833, 0.0, 0.5833, 0.0, 0.5, 0.6364, 1.0, 0.7273, 1.0, 0.7273, 1.0, 0.6364, 1.0, 0.6364, 1.0, 0.7273, 1.0, 0.7273, 1.0, 0.6364, 1.0, 0.6364, 1.0, 0.7273, 1.0, 0.7273, 1.0, 0.6364, 1.0, 0.6364, 1.0, 0.7273, 1.0, 0.7273, 1.0, 0.6364, 1.0, 0.6364, 1.0, 0.7273, 1.0, 0.7273, 1.0, 0.6364, 1.0, 0.0, 0.4167, 0.0, 0.5, 0.0, 0.5, 0.0, 0.4167, 0.0, 0.4167, 0.0, 0.5, 0.0, 0.5, 0.0, 0.4167, 0.0, 0.4167, 0.0, 0.5, 0.0, 0.5, 0.0, 0.4167, 0.0, 0.4167, 0.0, 0.5, 0.0, 0.5, 0.0, 0.4167, 0.0, 0.4167, 0.0, 0.5, 0.0, 0.5, 0.0, 0.4167, 0.0, 1.0, 0.09091, 1.0, 0.09091, 1.0, 0.0, 1.0, 0.0, 1.0, 0.09091, 1.0, 0.09091, 1.0, 0.0, 1.0, 0.0, 1.0, 0.09091, 1.0, 0.09091, 1.0, 0.0, 1.0, 0.0, 1.0, 0.09091, 1.0, 0.09091, 1.0, 0.0, 1.0, 0.0, 1.0, 0.09091, 1.0, 0.09091, 1.0, 0.0, 1.0, 0.5455, 1.0, 0.6364, 1.0, 0.6364, 1.0, 0.5455, 1.0, 0.5455, 1.0, 0.6364, 1.0, 0.6364, 1.0, 0.5455, 1.0, 0.5455, 1.0, 0.6364, 1.0, 0.6364, 1.0, 0.5455, 1.0, 0.5455, 1.0, 0.6364, 1.0, 0.6364, 1.0, 0.5455, 1.0, 0.5455, 1.0, 0.6364, 1.0, 0.6364, 1.0, 0.5455, 1.0, 0.0, 0.3333, 0.0, 0.4167, 0.0, 0.4167, 0.0, 0.3333, 0.0, 0.3333, 0.0, 0.4167, 0.0, 0.4167, 0.0, 0.3333, 0.0, 0.3333, 0.0, 0.4167, 0.0, 0.4167, 0.0, 0.3333, 0.0, 0.3333, 0.0, 0.4167, 0.0, 0.4167, 0.0, 0.3333, 0.0, 0.3333, 0.0, 0.4167, 0.0, 0.4167, 0.0, 0.3333, 0.0, 0.9167, 0.0, 1.0, 0.0, 1.0, 0.0, 0.9167, 0.0, 0.9167, 0.0, 1.0, 0.0, 1.0, 0.0, 0.9167, 0.0, 0.9167, 0.0, 1.0, 0.0, 1.0, 0.0, 0.9167, 0.0, 0.9167, 0.0, 1.0, 0.0, 1.0, 0.0, 0.9167, 0.0, 0.9167, 0.0, 1.0, 0.0, 1.0, 0.0, 0.9167, 0.4545, 1.0, 0.5455, 1.0, 0.5455, 1.0, 0.4545, 1.0, 0.4545, 1.0, 0.5455, 1.0, 0.5455, 1.0, 0.4545, 1.0, 0.4545, 1.0, 0.5455, 1.0, 0.5455, 1.0, 0.4545, 1.0, 0.4545, 1.0, 0.5455, 1.0, 0.5455, 1.0, 0.4545, 1.0, 0.4545, 1.0, 0.5455, 1.0, 0.5455, 1.0, 0.4545, 1.0, 0.2727, 1.0, 0.3636, 1.0, 0.3636, 1.0, 0.2727, 1.0, 0.2727, 1.0, 0.3636, 1.0, 0.3636, 1.0, 0.2727, 1.0, 0.2727, 1.0, 0.3636, 1.0, 0.3636, 1.0, 0.2727, 1.0, 0.2727, 1.0, 0.3636, 1.0, 0.3636, 1.0, 0.2727, 1.0, 0.2727, 1.0, 0.3636, 1.0, 0.3636, 1.0, 0.2727, 1.0, 0.0, 0.25, 0.0, 0.3333, 0.0, 0.3333, 0.0, 0.25, 0.0, 0.25, 0.0, 0.3333, 0.0, 0.3333, 0.0, 0.25, 0.0, 0.25, 0.0, 0.3333, 0.0, 0.3333, 0.0, 0.25, 0.0, 0.25, 0.0, 0.3333, 0.0, 0.3333, 0.0, 0.25, 0.0, 0.25, 0.0, 0.3333, 0.0, 0.3333, 0.0, 0.25, 0.0, 0.8333, 0.0, 0.9167, 0.0, 0.9167, 0.0, 0.8333, 0.0, 0.8333, 0.0, 0.9167, 0.0, 0.9167, 0.0, 0.8333, 0.0, 0.8333, 0.0, 0.9167, 0.0, 0.9167, 0.0, 0.8333, 0.0, 0.8333, 0.0, 0.9167, 0.0, 0.9167, 0.0, 0.8333, 0.0, 0.8333, 0.0, 0.9167, 0.0, 0.9167, 0.0, 0.8333, 0.0, 0.08333, 0.0, 0.1667, 0.0, 0.1667, 0.0, 0.08333, 0.0, 0.08333, 0.0, 0.1667, 0.0, 0.1667, 0.0, 0.08333, 0.0, 0.08333, 0.0, 0.1667, 0.0, 0.1667, 0.0, 0.08333, 0.0, 0.08333, 0.0, 0.1667, 0.0, 0.1667, 0.0, 0.08333, 0.0, 0.08333, 0.0, 0.1667, 0.0, 0.1667, 0.0, 0.08333, 0.3636, 1.0, 0.4545, 1.0, 0.4545, 1.0, 0.3636, 1.0, 0.3636, 1.0, 0.4545, 1.0, 0.4545, 1.0, 0.3636, 1.0, 0.3636, 1.0, 0.4545, 1.0, 0.4545, 1.0, 0.3636, 1.0, 0.3636, 1.0, 0.4545, 1.0, 0.4545, 1.0, 0.3636, 1.0, 0.3636, 1.0, 0.4545, 1.0, 0.4545, 1.0, 0.3636, 1.0, 0.0, 0.1667, 0.0, 0.25, 0.0, 0.25, 0.0, 0.1667, 0.0, 0.1667, 0.0, 0.25, 0.0, 0.25, 0.0, 0.1667, 0.0, 0.1667, 0.0, 0.25, 0.0, 0.25, 0.0, 0.1667, 0.0, 0.1667, 0.0, 0.25, 0.0, 0.25, 0.0, 0.1667, 0.0, 0.1667, 0.0, 0.25, 0.0, 0.25, 0.0, 0.1667, 0.0, 0.75, 0.0, 0.8333, 0.0, 0.8333, 0.0, 0.75, 0.0, 0.75, 0.0, 0.8333, 0.0, 0.8333, 0.0, 0.75, 0.0, 0.75, 0.0, 0.8333, 0.0, 0.8333, 0.0, 0.75, 0.0, 0.75, 0.0, 0.8333, 0.0, 0.8333, 0.0, 0.75, 0.0, 0.75, 0.0, 0.8333, 0.0, 0.8333, 0.0, 0.75, 0.3636, 1.0, 0.2727, 1.0, 0.2727, 1.0, 0.3636, 1.0, 0.0, 0.1667, 0.0, 0.08333, 0.0, 0.08333, 0.0, 0.1667, 0.0, 0.8333, 0.0, 0.75, 0.0, 0.75, 0.0, 0.8333, 1.0, 1.0, 0.9091, 1.0, 0.9091, 1.0, 1.0, 1.0, 0.9091, 1.0, 0.8182, 1.0, 0.8182, 1.0, 0.9091, 1.0, 0.0, 0.08333, 0.0, 0.0, 0.0, 0.0, 0.0, 0.08333, 0.6364, 1.0, 0.5455, 1.0, 0.5455, 1.0, 0.6364, 1.0, 0.5455, 1.0, 0.4545, 1.0, 0.4545, 1.0, 0.5455, 1.0, 0.0, 0.25, 0.0, 0.1667, 0.0, 0.1667, 0.0, 0.25, 0.2727, 1.0, 0.1818, 1.0, 0.1818, 1.0, 0.2727, 1.0, 0.0, 0.5833, 0.0, 0.5, 0.0, 0.5, 0.0, 0.5833, 0.0, 0.3333, 0.0, 0.25, 0.0, 0.25, 0.0, 0.3333, 0.4545, 1.0, 0.3636, 1.0, 0.3636, 1.0, 0.4545, 1.0, 0.0, 0.75, 0.0, 0.6667, 0.0, 0.6667, 0.0, 0.75, 0.0, 0.6667, 0.0, 0.5833, 0.0, 0.5833, 0.0, 0.6667, 0.8182, 1.0, 0.7273, 1.0, 0.7273, 1.0, 0.8182, 1.0, 0.0, 0.5, 0.0, 0.4167, 0.0, 0.4167, 0.0, 0.5, 0.0, 0.4167, 0.0, 0.3333, 0.0, 0.3333, 0.0, 0.4167, 0.0, 0.4167, 0.0, 0.3333, 0.0, 0.3333, 0.0, 0.4167, 0.0, 0.5, 0.0, 0.4167, 0.0, 0.4167, 0.0, 0.5, 0.0, 0.6667, 0.0, 0.5833, 0.0, 0.5833, 0.0, 0.6667, 0.0, 0.75, 0.0, 0.6667, 0.0, 0.6667, 0.0, 0.75, 0.0, 0.3333, 0.0, 0.25, 0.0, 0.25, 0.0, 0.3333, 0.0, 0.5833, 0.0, 0.5, 0.0, 0.5, 0.0, 0.5833, 0.0, 0.25, 0.0, 0.1667, 0.0, 0.1667, 0.0, 0.25, 0.0, 0.08333, 0.0, 0.0, 0.0, 0.0, 0.0, 0.08333, 0.0, 0.8333, 0.0, 0.75, 0.0, 0.75, 0.0, 0.8333, 0.0, 0.1667, 0.0, 0.08333, 0.0, 0.08333, 0.0, 0.1667, 0.8182, 1.0, 0.7273, 1.0, 0.7273, 1.0, 0.8182, 1.0, 0.4545, 1.0, 0.3636, 1.0, 0.3636, 1.0, 0.4545, 1.0, 0.2727, 1.0, 0.1818, 1.0, 0.1818, 1.0, 0.2727, 1.0, 0.5455, 1.0, 0.4545, 1.0, 0.4545, 1.0, 0.5455, 1.0, 0.6364, 1.0, 0.5455, 1.0, 0.5455, 1.0, 0.6364, 1.0, 0.7273, 1.0, 0.6364, 1.0, 0.6364, 1.0, 0.7273, 1.0, 0.9091, 1.0, 0.8182, 1.0, 0.8182, 1.0, 0.9091, 1.0, 1.0, 1.0, 0.9091, 1.0, 0.9091, 1.0, 1.0, 1.0, 0.3636, 1.0, 0.2727, 1.0, 0.2727, 1.0, 0.3636, 1.0, 0.1818, 1.0, 0.1818, 1.0, 0.1818, 1.0, 0.1818, 1.0, 0.1818, 1.0, 0.1818, 1.0, 0.1818, 1.0, 0.1818, 1.0, 0.1818, 1.0, 0.1818, 1.0, 0.1818, 1.0, 0.1818, 1.0, 0.1818, 1.0, 0.1818, 1.0, 0.1818, 1.0, 0.1818, 1.0, 0.7273, 1.0, 0.7273, 0.9167, 0.7273, 0.9167, 0.7273, 1.0, 0.7273, 0.9167, 0.7273, 0.8333, 0.7273, 0.8333, 0.7273, 0.9167, 0.8182, 0.8333, 0.7273, 0.8333, 0.7273, 0.8333, 0.7273, 0.8333, 0.7273, 0.8333, 0.7273, 0.8333, 0.8182, 0.8333, 0.7273, 1.0, 0.7273, 1.0, 0.8182, 1.0, 0.8182, 1.0, 0.7273, 1.0, 0.7273, 1.0, 0.9091, 1.0, 0.7273, 0.9167, 0.7273, 0.8333, 0.7273, 0.8333, 0.7273, 0.9167, 0.7273, 1.0, 0.7273, 0.9167, 0.7273, 0.9167, 0.7273, 1.0, 0.9091, 1.0, 0.7273, 1.0, 0.7273, 1.0, 1.0, 1.0, 0.2727, 0.25, 0.3636, 0.25, 0.3636, 0.3333, 0.2727, 0.3333, 0.3636, 0.25, 0.4545, 0.25, 0.4545, 0.3333, 0.3636, 0.3333, 0.4545, 0.25, 0.5455, 0.25, 0.5455, 0.3333, 0.4545, 0.3333, 0.4545, 0.1667, 0.5455, 0.1667, 0.5455, 0.25, 0.4545, 0.25, 0.4545, 0.08333, 0.5455, 0.08333, 0.5455, 0.1667, 0.4545, 0.1667, 0.4545, 0.0, 0.5455, 0.0, 0.5455, 0.08333, 0.4545, 0.08333, 0.3636, 0.3333, 0.2727, 0.3333, 0.2727, 0.3333, 0.3636, 0.3333, 0.4545, 0.1667, 0.4545, 0.08333, 0.4545, 0.08333, 0.4545, 0.1667, 0.2727, 0.3333, 0.2727, 0.25, 0.2727, 0.25, 0.2727, 0.3333, 0.5455, 0.08333, 0.5455, 0.1667, 0.5455, 0.1667, 0.5455, 0.08333, 0.4545, 0.08333, 0.4545, 0.0, 0.4545, 0.0, 0.4545, 0.08333, 0.0, 0.0, 0.0, 0.0, 0.0, 0.0, 0.0, 0.0, 0.5455, 0.25, 0.5455, 0.3333, 0.5455, 0.3333, 0.5455, 0.25, 0.5455, 0.0, 0.5455, 0.08333, 0.5455, 0.08333, 0.5455, 0.0, 0.6364, 0.8333, 0.7273, 0.8333, 0.7273, 0.8333, 0.6364, 0.8333, 0.6364, 0.8333, 0.6364, 0.8333, 0.6364, 0.8333, 0.6364, 0.8333, 0.7273, 0.8333, 0.7273, 0.8333, 0.7273, 0.8333, 0.7273, 0.8333, 0.7273, 0.8333, 0.7273, 0.8333, 0.7273, 0.8333, 0.7273, 0.8333, 0.7273, 0.8333, 0.6364, 0.8333, 0.6364, 0.8333, 0.7273, 0.8333, 0.6364, 0.8333, 0.7273, 0.8333, 0.7273, 0.8333, 0.6364, 0.8333, 0.6364, 0.8333, 0.6364, 0.8333, 0.6364, 0.8333, 0.6364, 0.8333, 0.6364, 0.8333, 0.6364, 0.8333, 0.6364, 0.8333, 0.6364, 0.8333, 0.6364, 0.8333, 0.6364, 0.8333, 0.6364, 0.8333, 0.6364, 0.8333, 0.6364, 0.8333, 0.6364, 0.8333, 0.6364, 0.8333, 0.6364, 0.8333, 0.6364, 0.8333, 0.6364, 0.8333, 0.6364, 0.8333, 0.6364, 0.8333, 0.6364, 0.8333, 0.6364, 0.8333, 0.6364, 0.8333, 0.6364, 0.8333, 0.6364, 0.8333, 0.7273, 0.8333, 0.7273, 0.8333, 0.6364, 0.8333, 0.6364, 0.8333, 0.7273, 0.8333, 0.7273, 0.8333, 0.6364, 0.8333, 0.6364, 0.8333, 0.7273, 0.8333, 0.7273, 0.8333, 0.6364, 0.8333, 0.6364, 0.8333, 0.7273, 0.8333, 0.7273, 0.8333, 0.6364, 0.8333, 0.6364, 0.8333, 0.7273, 0.8333, 0.7273, 0.8333, 0.6364, 0.8333, 0.7273, 0.8333, 0.6364, 0.8333, 0.6364, 0.8333, 0.7273, 0.8333, 0.7273, 0.8333, 0.6364, 0.8333, 0.6364, 0.8333, 0.7273, 0.8333, 0.7273, 0.8333, 0.6364, 0.8333, 0.6364, 0.8333, 0.7273, 0.8333, 0.7273, 0.8333, 0.6364, 0.8333, 0.6364, 0.8333, 0.7273, 0.8333, 0.7273, 0.8333, 0.6364, 0.8333, 0.6364, 0.8333, 0.7273, 0.8333, 0.7273, 0.8333, 0.7273, 0.8333, 0.7273, 0.8333, 0.7273, 0.8333, 0.7273, 0.8333, 0.7273, 0.8333, 0.7273, 0.8333, 0.7273, 0.8333, 0.7273, 0.8333, 0.7273, 0.8333, 0.7273, 0.8333, 0.7273, 0.8333, 0.7273, 0.8333, 0.7273, 0.8333, 0.7273, 0.8333, 0.7273, 0.8333, 0.7273, 0.8333, 0.7273, 0.8333, 0.7273, 0.8333, 0.7273, 0.8333])
me_plane.update()

# ---- objects
ob_plane = bpy.data.objects.new('Plane', me_plane)

# ---- transforms, parenting, visibility, modifiers, constraints
ob_plane.location = (0.0, 0.0, 0.0)

# ---- collection membership
col_collection.objects.link(ob_plane)

# ---- scene / render settings (as saved in the file)
scene.frame_start = 1; scene.frame_end = 250; scene.frame_set(1)
scene.render.engine = 'BLENDER_EEVEE_NEXT'
scene.cycles.sampling_pattern = 'TABULATED_SOBOL'
scene.cycles.use_light_tree = False
scene.view_settings.view_transform = 'Filmic'
bpy.context.view_layer.update()

# ---- added for rendering (the .blend has no active camera and no usable light): camera, sun
cam_auto = bpy.data.cameras.new('AutoCamera')
cam_auto.lens = 50.0
cam_auto.sensor_width = 36.0
cam_auto.clip_end = 1000.0
ob_auto_camera = bpy.data.objects.new('AutoCamera', cam_auto)
scene.collection.objects.link(ob_auto_camera)
ob_auto_camera.location = (15.895, -19.674, 16.616)
ob_auto_camera.rotation_euler = (1.09748, -7.21219e-08, 0.694738)
scene.camera = ob_auto_camera
light_auto_sun = bpy.data.lights.new('AutoSun', 'SUN')
light_auto_sun.energy = 3.0
light_auto_sun.angle = 0.0523599
ob_auto_sun = bpy.data.objects.new('AutoSun', light_auto_sun)
scene.collection.objects.link(ob_auto_sun)
ob_auto_sun.rotation_euler = (0.872665, 0.174533, 0.523599)
bpy.context.view_layer.update()
